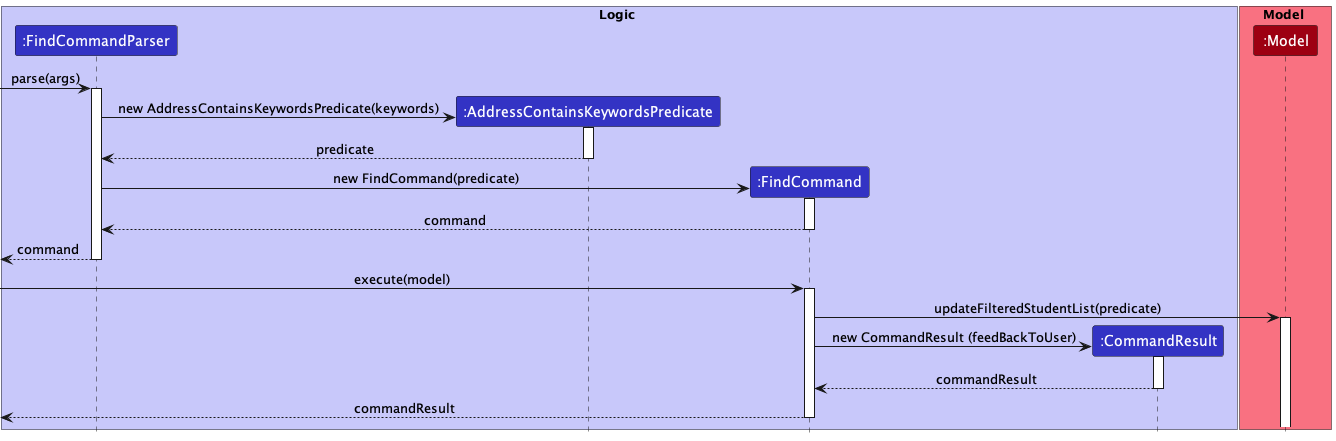

The diagram above was rendered by PlantUML. Its source (embedded in the PNG):
@startuml
!include style.puml

box Logic LOGIC_COLOR_T1
participant ":FindCommandParser" as FindCommandParser LOGIC_COLOR
participant ":AddressContainsKeywordsPredicate" as AddressContainsKeywordsPredicate LOGIC_COLOR
participant ":FindCommand" as FindCommand LOGIC_COLOR
participant ":CommandResult" as CommandResult LOGIC_COLOR
end box

box Model MODEL_COLOR_T1
participant ":Model" as Model MODEL_COLOR
end box

[-> FindCommandParser : parse(args)
activate FindCommandParser

create AddressContainsKeywordsPredicate
FindCommandParser -> AddressContainsKeywordsPredicate : new AddressContainsKeywordsPredicate(keywords)
activate AddressContainsKeywordsPredicate

AddressContainsKeywordsPredicate --> FindCommandParser : predicate
deactivate AddressContainsKeywordsPredicate

create FindCommand
FindCommandParser -> FindCommand : new FindCommand(predicate)
activate FindCommand

FindCommand --> FindCommandParser : command
deactivate FindCommand

[<--FindCommandParser : command
deactivate FindCommandParser

[->FindCommand : execute(model)
activate FindCommand

FindCommand -> Model : updateFilteredStudentList(predicate)
activate Model

create CommandResult
FindCommand -> CommandResult : new CommandResult (feedBackToUser)
activate CommandResult

CommandResult --> FindCommand : commandResult
deactivate CommandResult

[<--FindCommand : commandResult
deactivate FindCommand
@enduml